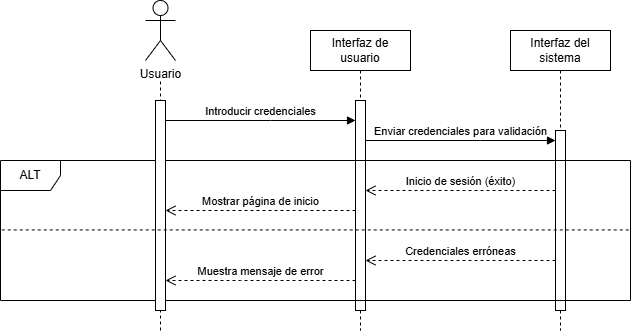

The diagram above was exported from draw.io. Its source (the exported page's mxGraphModel, read from the mxfile embedded in the PNG):
<mxGraphModel dx="1804" dy="853" grid="1" gridSize="10" guides="1" tooltips="1" connect="1" arrows="1" fold="1" page="1" pageScale="1" pageWidth="850" pageHeight="1100" math="0" shadow="0">
  <root>
    <mxCell id="0" />
    <mxCell id="1" parent="0" />
    <mxCell id="jeomv81_eljdcPml0Ocn-37" value="" style="endArrow=none;dashed=1;html=1;rounded=0;" parent="1" edge="1">
      <mxGeometry width="50" height="50" relative="1" as="geometry">
        <mxPoint x="90" y="340" as="sourcePoint" />
        <mxPoint x="90" y="90" as="targetPoint" />
      </mxGeometry>
    </mxCell>
    <mxCell id="aM9ryv3xv72pqoxQDRHE-5" value="Interfaz de usuario" style="shape=umlLifeline;perimeter=lifelinePerimeter;whiteSpace=wrap;html=1;container=0;dropTarget=0;collapsible=0;recursiveResize=0;outlineConnect=0;portConstraint=eastwest;newEdgeStyle={&quot;edgeStyle&quot;:&quot;elbowEdgeStyle&quot;,&quot;elbow&quot;:&quot;vertical&quot;,&quot;curved&quot;:0,&quot;rounded&quot;:0};" parent="1" vertex="1">
      <mxGeometry x="240" y="40" width="100" height="300" as="geometry" />
    </mxCell>
    <mxCell id="aM9ryv3xv72pqoxQDRHE-6" value="" style="html=1;points=[];perimeter=orthogonalPerimeter;outlineConnect=0;targetShapes=umlLifeline;portConstraint=eastwest;newEdgeStyle={&quot;edgeStyle&quot;:&quot;elbowEdgeStyle&quot;,&quot;elbow&quot;:&quot;vertical&quot;,&quot;curved&quot;:0,&quot;rounded&quot;:0};" parent="aM9ryv3xv72pqoxQDRHE-5" vertex="1">
      <mxGeometry x="45" y="70" width="10" height="210" as="geometry" />
    </mxCell>
    <mxCell id="jeomv81_eljdcPml0Ocn-1" value="Interfaz del sistema" style="shape=umlLifeline;perimeter=lifelinePerimeter;whiteSpace=wrap;html=1;container=0;dropTarget=0;collapsible=0;recursiveResize=0;outlineConnect=0;portConstraint=eastwest;newEdgeStyle={&quot;edgeStyle&quot;:&quot;elbowEdgeStyle&quot;,&quot;elbow&quot;:&quot;vertical&quot;,&quot;curved&quot;:0,&quot;rounded&quot;:0};" parent="1" vertex="1">
      <mxGeometry x="440" y="40" width="100" height="300" as="geometry" />
    </mxCell>
    <mxCell id="jeomv81_eljdcPml0Ocn-2" value="" style="html=1;points=[];perimeter=orthogonalPerimeter;outlineConnect=0;targetShapes=umlLifeline;portConstraint=eastwest;newEdgeStyle={&quot;edgeStyle&quot;:&quot;elbowEdgeStyle&quot;,&quot;elbow&quot;:&quot;vertical&quot;,&quot;curved&quot;:0,&quot;rounded&quot;:0};" parent="jeomv81_eljdcPml0Ocn-1" vertex="1">
      <mxGeometry x="45" y="100" width="10" height="180" as="geometry" />
    </mxCell>
    <mxCell id="jeomv81_eljdcPml0Ocn-14" value="Introducir credenciales" style="html=1;verticalAlign=bottom;endArrow=block;curved=0;rounded=0;" parent="1" edge="1">
      <mxGeometry width="80" relative="1" as="geometry">
        <mxPoint x="95" y="130" as="sourcePoint" />
        <mxPoint x="285" y="130" as="targetPoint" />
        <Array as="points">
          <mxPoint x="200" y="130" />
        </Array>
        <mxPoint as="offset" />
      </mxGeometry>
    </mxCell>
    <mxCell id="jeomv81_eljdcPml0Ocn-17" value="Enviar credenciales para validación" style="html=1;verticalAlign=bottom;endArrow=block;curved=0;rounded=0;" parent="1" edge="1">
      <mxGeometry width="80" relative="1" as="geometry">
        <mxPoint x="295" y="150" as="sourcePoint" />
        <mxPoint x="485" y="150" as="targetPoint" />
        <Array as="points">
          <mxPoint x="410" y="150" />
        </Array>
        <mxPoint as="offset" />
      </mxGeometry>
    </mxCell>
    <mxCell id="jeomv81_eljdcPml0Ocn-19" value="ALT" style="shape=umlFrame;whiteSpace=wrap;html=1;pointerEvents=0;" parent="1" vertex="1">
      <mxGeometry x="-70" y="170" width="630" height="140" as="geometry" />
    </mxCell>
    <mxCell id="jeomv81_eljdcPml0Ocn-20" value="Inicio de sesión (éxito)" style="html=1;verticalAlign=bottom;endArrow=open;dashed=1;endSize=8;curved=0;rounded=0;" parent="1" edge="1">
      <mxGeometry relative="1" as="geometry">
        <mxPoint x="485" y="200" as="sourcePoint" />
        <mxPoint x="295" y="200" as="targetPoint" />
        <Array as="points">
          <mxPoint x="390" y="200" />
        </Array>
      </mxGeometry>
    </mxCell>
    <mxCell id="jeomv81_eljdcPml0Ocn-21" value="Mostrar página de inicio" style="html=1;verticalAlign=bottom;endArrow=open;dashed=1;endSize=8;curved=0;rounded=0;" parent="1" edge="1">
      <mxGeometry relative="1" as="geometry">
        <mxPoint x="285" y="220" as="sourcePoint" />
        <mxPoint x="95" y="220" as="targetPoint" />
        <Array as="points">
          <mxPoint x="210" y="220" />
        </Array>
        <mxPoint as="offset" />
      </mxGeometry>
    </mxCell>
    <mxCell id="jeomv81_eljdcPml0Ocn-27" value="Credenciales erróneas" style="html=1;verticalAlign=bottom;endArrow=open;dashed=1;endSize=8;curved=0;rounded=0;" parent="1" edge="1">
      <mxGeometry relative="1" as="geometry">
        <mxPoint x="485" y="270" as="sourcePoint" />
        <mxPoint x="295" y="270" as="targetPoint" />
      </mxGeometry>
    </mxCell>
    <mxCell id="jeomv81_eljdcPml0Ocn-33" value="Muestra mensaje de error" style="html=1;verticalAlign=bottom;endArrow=open;dashed=1;endSize=8;curved=0;rounded=0;" parent="1" source="aM9ryv3xv72pqoxQDRHE-6" target="aM9ryv3xv72pqoxQDRHE-2" edge="1">
      <mxGeometry relative="1" as="geometry">
        <mxPoint x="275" y="290" as="sourcePoint" />
        <mxPoint x="85" y="290" as="targetPoint" />
        <Array as="points">
          <mxPoint x="170" y="290" />
        </Array>
      </mxGeometry>
    </mxCell>
    <mxCell id="aM9ryv3xv72pqoxQDRHE-2" value="" style="html=1;points=[];perimeter=orthogonalPerimeter;outlineConnect=0;targetShapes=umlLifeline;portConstraint=eastwest;newEdgeStyle={&quot;edgeStyle&quot;:&quot;elbowEdgeStyle&quot;,&quot;elbow&quot;:&quot;vertical&quot;,&quot;curved&quot;:0,&quot;rounded&quot;:0};" parent="1" vertex="1">
      <mxGeometry x="85" y="110" width="10" height="210" as="geometry" />
    </mxCell>
    <mxCell id="jeomv81_eljdcPml0Ocn-38" value="Usuario" style="shape=umlActor;verticalLabelPosition=bottom;verticalAlign=top;html=1;outlineConnect=0;" parent="1" vertex="1">
      <mxGeometry x="75" y="10" width="30" height="60" as="geometry" />
    </mxCell>
    <mxCell id="jeomv81_eljdcPml0Ocn-41" value="" style="endArrow=none;dashed=1;html=1;rounded=0;exitX=0.002;exitY=0.496;exitDx=0;exitDy=0;exitPerimeter=0;entryX=1.001;entryY=0.496;entryDx=0;entryDy=0;entryPerimeter=0;" parent="1" source="jeomv81_eljdcPml0Ocn-19" target="jeomv81_eljdcPml0Ocn-19" edge="1">
      <mxGeometry width="50" height="50" relative="1" as="geometry">
        <mxPoint x="-30" y="270" as="sourcePoint" />
        <mxPoint x="20" y="220" as="targetPoint" />
      </mxGeometry>
    </mxCell>
  </root>
</mxGraphModel>